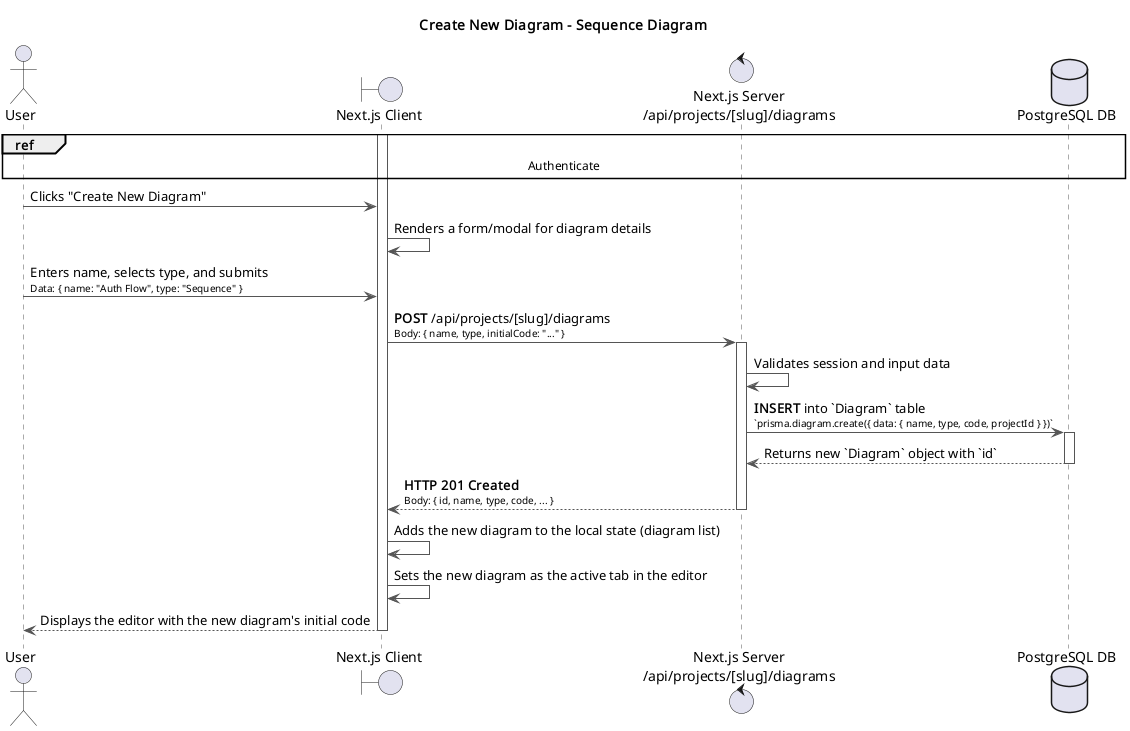

The diagram above was rendered by PlantUML. Its source (embedded in the PNG):
@startuml
title Create New Diagram - Sequence Diagram

actor User
boundary "Next.js Client" as Client
control "Next.js Server\n/api/projects/[slug]/diagrams" as Server
database "PostgreSQL DB" as DB

skinparam sequence {
    ArrowColor #555
    ActorBorderColor #555
    LifeLineBorderColor #555
    ParticipantBorderColor #007bff
    DatabaseBorderColor #d9534f
    ControlBorderColor #5cb85c
    BoundaryBorderColor #f0ad4e
}

ref over User, DB: Authenticate

activate Client
User -> Client: Clicks "Create New Diagram"
Client -> Client: Renders a form/modal for diagram details

User -> Client: Enters name, selects type, and submits\n<font size=10>Data: { name: "Auth Flow", type: "Sequence" }</font>
Client -> Server: **POST** /api/projects/[slug]/diagrams\n<font size=10>Body: { name, type, initialCode: "..." }</font>
activate Server

Server -> Server: Validates session and input data
Server -> DB: **INSERT** into `Diagram` table\n<font size=10>`prisma.diagram.create({ data: { name, type, code, projectId } })`</font>
activate DB
DB --> Server: Returns new `Diagram` object with `id`
deactivate DB

Server --> Client: **HTTP 201 Created**\n<font size=10>Body: { id, name, type, code, ... }</font>
deactivate Server

Client -> Client: Adds the new diagram to the local state (diagram list)
Client -> Client: Sets the new diagram as the active tab in the editor
Client --> User: Displays the editor with the new diagram's initial code
deactivate Client

@enduml